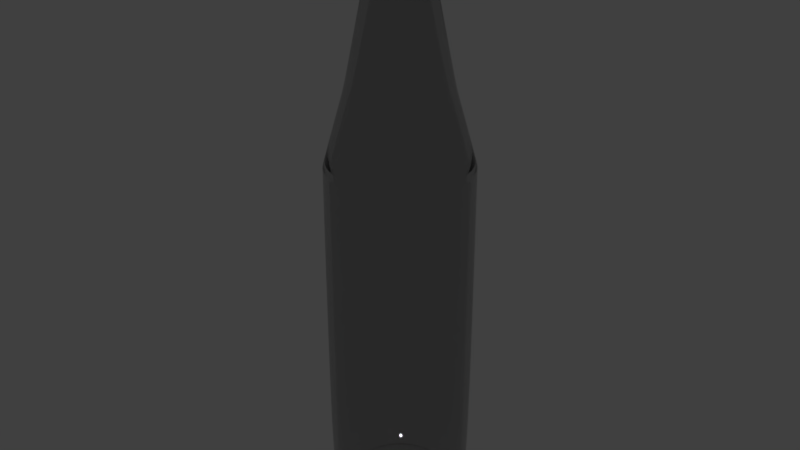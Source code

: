 # Source: Vodka_btl.blend  (saved by Blender 2.79.0; exported with 4.5.12 LTS)
import bpy
from mathutils import Matrix  # noqa: F401  (used for matrix-valued properties, if any)

bpy.ops.wm.read_factory_settings(use_empty=True)
scene = bpy.context.scene
scene.name = 'Scene'

# ---- collections
col_collection_1 = bpy.data.collections.new('Collection 1'); scene.collection.children.link(col_collection_1)

# ---- materials (node trees are filled in below, after node groups)
mat_glass___clear = bpy.data.materials.new('Glass - Clear')
mat_glass___clear.alpha_threshold = 0.0
mat_glass___clear.roughness = 0.5

# ---- material node trees
mat_glass___clear.use_nodes = True; mat_glass___clear.node_tree.nodes.clear()
_N = mat_glass___clear.node_tree.nodes; _L = mat_glass___clear.node_tree.links
n0 = _N.new('ShaderNodeOutputMaterial'); n0.name = 'Material Output'; n0.location = (300, 300)
n1 = _N.new('ShaderNodeBsdfGlass'); n1.name = 'Glass BSDF'; n1.location = (10, 300)
n1.distribution = 'BECKMANN'
n1.inputs[0].default_value = (0.8, 0.8, 0.8, 1.0)
n1.inputs[2].default_value = 1.45
_L.new(n1.outputs[0], n0.inputs[0])
n0.is_active_output = True

# ---- world
world_world = bpy.data.worlds.new('World'); scene.world = world_world
world_world.color = (0.05088, 0.05088, 0.05088)
world_world.use_sun_shadow = False
world_world.sun_shadow_jitter_overblur = 0.0
world_world.cycles.sampling_method = 'MANUAL'

# ---- meshes
me_plane = bpy.data.meshes.new('Plane')
me_plane.from_pydata([(0.0, 0.0, 0.0), (-0.03101, 0.0, 0.0), (-0.0402, -5.144e-10, 0.004065), (-0.04671, -1.337e-09, 0.01057), (-0.05054, -2.469e-09, 0.01951), (-0.05054, -2.469e-09, 0.2583), (-0.05025, -2.599e-09, 0.2594), (-0.03663, -5.947e-09, 0.3083), (-0.03596, -6.126e-09, 0.3098), (-0.02, -1.907e-08, 0.3895), (-0.01984, -1.963e-08, 0.3939), (-0.03056, -6.168e-09, 0.3101), (-0.01984, -2.026e-08, 0.3989), (-0.02061, -2.052e-08, 0.401), (-0.02279, -2.119e-08, 0.4063), (-0.02381, -2.131e-08, 0.4072), (-0.02779, -2.131e-08, 0.4072), (-0.02933, -2.152e-08, 0.4089), (-0.03035, -2.187e-08, 0.4116), (-0.03022, -2.225e-08, 0.4146), (-0.02933, -2.256e-08, 0.417), (-0.02638, -2.345e-08, 0.4241), (-0.02304, -2.399e-08, 0.4283), (-0.01971, -2.419e-08, 0.43), (-0.01445, -2.421e-08, 0.4301), (-0.01356, -2.404e-08, 0.4288), (-0.01368, -2.378e-08, 0.4267), (-0.01509, -2.352e-08, 0.4247), (-0.01779, -2.336e-08, 0.4234), (-0.02061, -2.3e-08, 0.4206), (-0.02189, -2.259e-08, 0.4173), (-0.02266, -2.206e-08, 0.4131), (-0.02074, -2.176e-08, 0.4108), (-0.01804, -2.162e-08, 0.4097), (-0.01561, -2.131e-08, 0.4072), (-0.01394, -2.085e-08, 0.4036), (-0.01343, -2.032e-08, 0.3993), (-0.01394, -1.906e-08, 0.3894), (-0.03252, -5.689e-09, 0.3063), (-0.04507, -2.926e-09, 0.2619), (-0.04623, -2.471e-09, 0.2583), (-0.04623, -2.471e-09, 0.01918), (-0.04366, -1.653e-09, 0.01271), (-0.03832, -9.495e-10, 0.007151), (-0.03041, -4.757e-10, 0.003408), (-0.002527, -4.757e-10, 0.003408), (-0.02996, 0.008027, 4.724e-08), (-0.03883, 0.0104, 0.004065), (-0.04512, 0.01209, 0.01057), (-0.04882, 0.01308, 0.01951), (-0.04882, 0.01308, 0.2583), (-0.04854, 0.01301, 0.2594), (-0.03538, 0.009481, 0.3083), (-0.03473, 0.009306, 0.3098), (-0.01932, 0.005178, 0.3895), (-0.01916, 0.005134, 0.3939), (-0.02952, 0.007909, 0.3101), (-0.01916, 0.005134, 0.3989), (-0.01991, 0.005334, 0.401), (-0.02201, 0.005898, 0.4063), (-0.023, 0.006163, 0.4072), (-0.02684, 0.007192, 0.4072), (-0.02833, 0.00759, 0.4089), (-0.02932, 0.007856, 0.4116), (-0.02919, 0.007822, 0.4146), (-0.02833, 0.00759, 0.417), (-0.02548, 0.006827, 0.4241), (-0.02226, 0.005964, 0.4283), (-0.01904, 0.005101, 0.43), (-0.01396, 0.003741, 0.4301), (-0.01309, 0.003508, 0.4288), (-0.01322, 0.003541, 0.4267), (-0.01458, 0.003907, 0.4247), (-0.01718, 0.004603, 0.4234), (-0.01991, 0.005334, 0.4206), (-0.02114, 0.005665, 0.4173), (-0.02189, 0.005865, 0.4131), (-0.02003, 0.005367, 0.4108), (-0.01743, 0.00467, 0.4097), (-0.01507, 0.004039, 0.4072), (-0.01346, 0.003608, 0.4036), (-0.01297, 0.003475, 0.3993), (-0.01346, 0.003608, 0.3894), (-0.03141, 0.008416, 0.3063), (-0.04354, 0.01167, 0.2619), (-0.04465, 0.01196, 0.2583), (-0.04465, 0.01196, 0.01918), (-0.04218, 0.0113, 0.01271), (-0.03702, 0.009918, 0.007152), (-0.02938, 0.007872, 0.003408), (-0.002441, 0.000654, 0.003408), (-0.02686, 0.01551, 9.448e-08), (-0.03482, 0.0201, 0.004065), (-0.04045, 0.02335, 0.01057), (-0.04377, 0.02527, 0.01951), (-0.04377, 0.02527, 0.2583), (-0.04352, 0.02513, 0.2594), (-0.03173, 0.01832, 0.3083), (-0.03114, 0.01798, 0.3098), (-0.01732, 0.01, 0.3895), (-0.01718, 0.009919, 0.3939), (-0.02646, 0.01528, 0.3101), (-0.01718, 0.009919, 0.3989), (-0.01785, 0.0103, 0.401), (-0.01973, 0.01139, 0.4063), (-0.02062, 0.01191, 0.4072), (-0.02406, 0.01389, 0.4072), (-0.0254, 0.01466, 0.4089), (-0.02629, 0.01518, 0.4116), (-0.02617, 0.01511, 0.4146), (-0.0254, 0.01466, 0.417), (-0.02284, 0.01319, 0.4241), (-0.01996, 0.01152, 0.4283), (-0.01707, 0.009855, 0.43), (-0.01252, 0.007226, 0.4301), (-0.01174, 0.006778, 0.4288), (-0.01185, 0.006842, 0.4267), (-0.01307, 0.007547, 0.4247), (-0.0154, 0.008893, 0.4234), (-0.01785, 0.0103, 0.4206), (-0.01896, 0.01094, 0.4173), (-0.01962, 0.01133, 0.4131), (-0.01796, 0.01037, 0.4108), (-0.01563, 0.009021, 0.4097), (-0.01352, 0.007803, 0.4072), (-0.01207, 0.00697, 0.4036), (-0.01163, 0.006713, 0.3993), (-0.01207, 0.00697, 0.3894), (-0.02816, 0.01626, 0.3063), (-0.03903, 0.02254, 0.2619), (-0.04004, 0.02311, 0.2583), (-0.04004, 0.02311, 0.01918), (-0.03781, 0.02183, 0.01271), (-0.03319, 0.01916, 0.007152), (-0.02634, 0.01521, 0.003408), (-0.002188, 0.001263, 0.003408), (-0.02193, 0.02193, 1.417e-07), (-0.02843, 0.02843, 0.004065), (-0.03303, 0.03303, 0.01057), (-0.03574, 0.03574, 0.01951), (-0.03574, 0.03574, 0.2583), (-0.03553, 0.03553, 0.2594), (-0.0259, 0.0259, 0.3083), (-0.02543, 0.02543, 0.3098), (-0.01415, 0.01415, 0.3895), (-0.01403, 0.01403, 0.3939), (-0.02161, 0.02161, 0.3101), (-0.01403, 0.01403, 0.3989), (-0.01457, 0.01457, 0.401), (-0.01611, 0.01611, 0.4063), (-0.01684, 0.01684, 0.4072), (-0.01965, 0.01965, 0.4072), (-0.02074, 0.02074, 0.4089), (-0.02146, 0.02146, 0.4116), (-0.02137, 0.02137, 0.4146), (-0.02074, 0.02074, 0.417), (-0.01865, 0.01865, 0.4241), (-0.01629, 0.01629, 0.4283), (-0.01394, 0.01394, 0.43), (-0.01022, 0.01022, 0.4301), (-0.009585, 0.009585, 0.4288), (-0.009676, 0.009676, 0.4267), (-0.01067, 0.01067, 0.4247), (-0.01258, 0.01258, 0.4234), (-0.01457, 0.01457, 0.4206), (-0.01548, 0.01548, 0.4173), (-0.01602, 0.01602, 0.4131), (-0.01466, 0.01466, 0.4108), (-0.01276, 0.01276, 0.4097), (-0.01104, 0.01104, 0.4072), (-0.009857, 0.009857, 0.4036), (-0.009494, 0.009494, 0.3993), (-0.009857, 0.009857, 0.3894), (-0.02299, 0.02299, 0.3063), (-0.03187, 0.03187, 0.2619), (-0.03269, 0.03269, 0.2583), (-0.03269, 0.03269, 0.01918), (-0.03088, 0.03088, 0.01271), (-0.0271, 0.0271, 0.007152), (-0.02151, 0.02151, 0.003408), (-0.001787, 0.001787, 0.003408), (-0.01551, 0.02686, 1.89e-07), (-0.0201, 0.03481, 0.004065), (-0.02335, 0.04045, 0.01057), (-0.02527, 0.04377, 0.01951), (-0.02527, 0.04377, 0.2583), (-0.02513, 0.04352, 0.2594), (-0.01832, 0.03173, 0.3083), (-0.01798, 0.03114, 0.3098), (-0.01, 0.01732, 0.3895), (-0.009919, 0.01718, 0.3939), (-0.01528, 0.02646, 0.3101), (-0.009919, 0.01718, 0.3989), (-0.0103, 0.01785, 0.401), (-0.01139, 0.01973, 0.4063), (-0.01191, 0.02062, 0.4072), (-0.01389, 0.02406, 0.4072), (-0.01466, 0.0254, 0.4089), (-0.01518, 0.02629, 0.4116), (-0.01511, 0.02617, 0.4146), (-0.01466, 0.0254, 0.417), (-0.01319, 0.02284, 0.4241), (-0.01152, 0.01996, 0.4283), (-0.009855, 0.01707, 0.43), (-0.007227, 0.01252, 0.4301), (-0.006778, 0.01174, 0.4288), (-0.006842, 0.01185, 0.4267), (-0.007547, 0.01307, 0.4247), (-0.008893, 0.0154, 0.4234), (-0.0103, 0.01785, 0.4206), (-0.01094, 0.01896, 0.4173), (-0.01133, 0.01962, 0.4131), (-0.01037, 0.01796, 0.4108), (-0.009022, 0.01563, 0.4097), (-0.007804, 0.01352, 0.4072), (-0.00697, 0.01207, 0.4036), (-0.006714, 0.01163, 0.3993), (-0.00697, 0.01207, 0.3894), (-0.01626, 0.02816, 0.3063), (-0.02254, 0.03903, 0.2619), (-0.02311, 0.04004, 0.2583), (-0.02311, 0.04004, 0.01918), (-0.02183, 0.03781, 0.01271), (-0.01916, 0.03319, 0.007152), (-0.01521, 0.02634, 0.003408), (-0.001264, 0.002188, 0.003408), (-0.008027, 0.02996, 2.362e-07), (-0.0104, 0.03883, 0.004065), (-0.01209, 0.04512, 0.01057), (-0.01308, 0.04882, 0.01951), (-0.01308, 0.04882, 0.2583), (-0.01301, 0.04854, 0.2594), (-0.009482, 0.03538, 0.3083), (-0.009307, 0.03473, 0.3098), (-0.005178, 0.01932, 0.3895), (-0.005135, 0.01916, 0.3939), (-0.007909, 0.02952, 0.3101), (-0.005135, 0.01916, 0.3989), (-0.005334, 0.01991, 0.401), (-0.005898, 0.02201, 0.4063), (-0.006163, 0.023, 0.4072), (-0.007192, 0.02684, 0.4072), (-0.00759, 0.02833, 0.4089), (-0.007856, 0.02932, 0.4116), (-0.007823, 0.02919, 0.4146), (-0.00759, 0.02833, 0.417), (-0.006827, 0.02548, 0.4241), (-0.005964, 0.02226, 0.4283), (-0.005101, 0.01904, 0.43), (-0.003741, 0.01396, 0.4301), (-0.003509, 0.01309, 0.4288), (-0.003542, 0.01322, 0.4267), (-0.003907, 0.01458, 0.4247), (-0.004604, 0.01718, 0.4234), (-0.005334, 0.01991, 0.4206), (-0.005666, 0.02114, 0.4173), (-0.005865, 0.02189, 0.4131), (-0.005367, 0.02003, 0.4108), (-0.00467, 0.01743, 0.4097), (-0.00404, 0.01508, 0.4072), (-0.003608, 0.01346, 0.4036), (-0.003475, 0.01297, 0.3993), (-0.003608, 0.01346, 0.3894), (-0.008416, 0.03141, 0.3063), (-0.01167, 0.04354, 0.2619), (-0.01197, 0.04465, 0.2583), (-0.01197, 0.04465, 0.01918), (-0.0113, 0.04218, 0.01271), (-0.009919, 0.03702, 0.007152), (-0.007872, 0.02938, 0.003408), (-0.0006542, 0.002441, 0.003408), (-1.905e-07, 0.03101, 2.835e-07), (-1.926e-07, 0.0402, 0.004065), (-1.891e-07, 0.04671, 0.01057), (-1.919e-07, 0.05054, 0.01951), (-1.919e-07, 0.05054, 0.2583), (-1.922e-07, 0.05025, 0.2594), (-1.973e-07, 0.03663, 0.3083), (-1.995e-07, 0.03596, 0.3098), (-2.107e-07, 0.02, 0.3895), (-2.103e-07, 0.01984, 0.3939), (-1.982e-07, 0.03056, 0.3101), (-2.11e-07, 0.01984, 0.3989), (-2.117e-07, 0.02061, 0.401), (-2.114e-07, 0.02279, 0.4063), (-2.128e-07, 0.02381, 0.4072), (-2.128e-07, 0.02779, 0.4072), (-2.141e-07, 0.02933, 0.4089), (-2.141e-07, 0.03035, 0.4116), (-2.107e-07, 0.03022, 0.4146), (-2.141e-07, 0.02933, 0.417), (-2.155e-07, 0.02638, 0.4241), (-2.138e-07, 0.02304, 0.4283), (-2.152e-07, 0.01971, 0.43), (-2.159e-07, 0.01445, 0.4301), (-2.148e-07, 0.01356, 0.4288), (-2.138e-07, 0.01368, 0.4267), (-2.152e-07, 0.01509, 0.4247), (-2.141e-07, 0.01779, 0.4234), (-2.145e-07, 0.02061, 0.4206), (-2.128e-07, 0.02189, 0.4173), (-2.145e-07, 0.02266, 0.4131), (-2.124e-07, 0.02074, 0.4108), (-2.124e-07, 0.01804, 0.4097), (-2.131e-07, 0.01561, 0.4072), (-2.117e-07, 0.01394, 0.4036), (-2.11e-07, 0.01343, 0.3993), (-2.103e-07, 0.01394, 0.3894), (-1.982e-07, 0.03252, 0.3063), (-1.933e-07, 0.04507, 0.2619), (-1.94e-07, 0.04623, 0.2583), (-1.94e-07, 0.04623, 0.01918), (-1.919e-07, 0.04366, 0.01271), (-1.891e-07, 0.03832, 0.007152), (-1.898e-07, 0.03041, 0.003408), (-1.917e-07, 0.002527, 0.003408), (0.008026, 0.02996, 3.307e-07), (0.0104, 0.03883, 0.004065), (0.01209, 0.04512, 0.01057), (0.01308, 0.04882, 0.01951), (0.01308, 0.04882, 0.2583), (0.01301, 0.04854, 0.2594), (0.009481, 0.03538, 0.3083), (0.009306, 0.03473, 0.3098), (0.005177, 0.01932, 0.3895), (0.005134, 0.01916, 0.3939), (0.007909, 0.02952, 0.3101), (0.005134, 0.01916, 0.3989), (0.005333, 0.01991, 0.401), (0.005898, 0.02201, 0.4063), (0.006163, 0.023, 0.4072), (0.007192, 0.02684, 0.4072), (0.00759, 0.02833, 0.4089), (0.007855, 0.02932, 0.4116), (0.007822, 0.02919, 0.4146), (0.00759, 0.02833, 0.417), (0.006827, 0.02548, 0.4241), (0.005964, 0.02226, 0.4283), (0.005101, 0.01904, 0.43), (0.00374, 0.01396, 0.4301), (0.003508, 0.01309, 0.4288), (0.003541, 0.01322, 0.4267), (0.003906, 0.01458, 0.4247), (0.004603, 0.01718, 0.4234), (0.005333, 0.01991, 0.4206), (0.005665, 0.02114, 0.4173), (0.005864, 0.02189, 0.4131), (0.005367, 0.02003, 0.4108), (0.00467, 0.01743, 0.4097), (0.004039, 0.01508, 0.4072), (0.003608, 0.01347, 0.4036), (0.003475, 0.01297, 0.3993), (0.003608, 0.01347, 0.3894), (0.008416, 0.03141, 0.3063), (0.01167, 0.04354, 0.2619), (0.01196, 0.04465, 0.2583), (0.01196, 0.04465, 0.01918), (0.0113, 0.04218, 0.01271), (0.009918, 0.03702, 0.007152), (0.007872, 0.02938, 0.003408), (0.0006538, 0.002441, 0.003408), (0.01551, 0.02686, 3.779e-07), (0.0201, 0.03482, 0.004065), (0.02335, 0.04045, 0.01057), (0.02527, 0.04377, 0.01951), (0.02527, 0.04377, 0.2583), (0.02512, 0.04352, 0.2594), (0.01832, 0.03173, 0.3083), (0.01798, 0.03114, 0.3098), (0.01, 0.01732, 0.3895), (0.009919, 0.01718, 0.3939), (0.01528, 0.02646, 0.3101), (0.009919, 0.01718, 0.3989), (0.0103, 0.01785, 0.401), (0.01139, 0.01973, 0.4063), (0.01191, 0.02062, 0.4072), (0.01389, 0.02407, 0.4072), (0.01466, 0.0254, 0.4089), (0.01518, 0.02629, 0.4116), (0.01511, 0.02617, 0.4146), (0.01466, 0.0254, 0.417), (0.01319, 0.02284, 0.4241), (0.01152, 0.01996, 0.4283), (0.009855, 0.01707, 0.43), (0.007226, 0.01252, 0.4301), (0.006777, 0.01174, 0.4288), (0.006841, 0.01185, 0.4267), (0.007547, 0.01307, 0.4247), (0.008893, 0.0154, 0.4234), (0.0103, 0.01785, 0.4206), (0.01094, 0.01896, 0.4173), (0.01133, 0.01962, 0.4131), (0.01037, 0.01796, 0.4108), (0.009021, 0.01563, 0.4097), (0.007803, 0.01352, 0.4072), (0.00697, 0.01207, 0.4036), (0.006713, 0.01163, 0.3993), (0.00697, 0.01207, 0.3894), (0.01626, 0.02816, 0.3063), (0.02254, 0.03903, 0.2619), (0.02311, 0.04004, 0.2583), (0.02311, 0.04004, 0.01918), (0.02183, 0.03781, 0.01271), (0.01916, 0.03319, 0.007152), (0.01521, 0.02634, 0.003408), (0.001263, 0.002188, 0.003408), (0.02193, 0.02193, 4.252e-07), (0.02843, 0.02843, 0.004065), (0.03303, 0.03303, 0.01057), (0.03574, 0.03574, 0.01951), (0.03574, 0.03574, 0.2583), (0.03553, 0.03553, 0.2594), (0.0259, 0.0259, 0.3083), (0.02543, 0.02543, 0.3098), (0.01415, 0.01415, 0.3895), (0.01403, 0.01403, 0.3939), (0.02161, 0.02161, 0.3101), (0.01403, 0.01403, 0.3989), (0.01457, 0.01457, 0.401), (0.01611, 0.01611, 0.4063), (0.01684, 0.01684, 0.4072), (0.01965, 0.01965, 0.4072), (0.02074, 0.02074, 0.4089), (0.02146, 0.02146, 0.4116), (0.02137, 0.02137, 0.4146), (0.02074, 0.02074, 0.417), (0.01865, 0.01865, 0.4241), (0.01629, 0.01629, 0.4283), (0.01394, 0.01394, 0.43), (0.01022, 0.01022, 0.4301), (0.009585, 0.009585, 0.4288), (0.009675, 0.009676, 0.4267), (0.01067, 0.01067, 0.4247), (0.01258, 0.01258, 0.4234), (0.01457, 0.01457, 0.4206), (0.01548, 0.01548, 0.4173), (0.01602, 0.01602, 0.4131), (0.01466, 0.01466, 0.4108), (0.01276, 0.01276, 0.4097), (0.01104, 0.01104, 0.4072), (0.009857, 0.009857, 0.4036), (0.009494, 0.009495, 0.3993), (0.009857, 0.009857, 0.3894), (0.02299, 0.02299, 0.3063), (0.03187, 0.03187, 0.2619), (0.03269, 0.03269, 0.2583), (0.03269, 0.03269, 0.01918), (0.03088, 0.03088, 0.01271), (0.0271, 0.0271, 0.007152), (0.02151, 0.02151, 0.003408), (0.001787, 0.001787, 0.003408), (0.02686, 0.01551, 4.724e-07), (0.03481, 0.0201, 0.004065), (0.04045, 0.02336, 0.01057), (0.04377, 0.02527, 0.01951), (0.04377, 0.02527, 0.2583), (0.04352, 0.02513, 0.2594), (0.03173, 0.01832, 0.3083), (0.03114, 0.01798, 0.3098), (0.01732, 0.01, 0.3895), (0.01718, 0.009919, 0.3939), (0.02646, 0.01528, 0.3101), (0.01718, 0.009919, 0.3989), (0.01785, 0.0103, 0.401), (0.01973, 0.01139, 0.4063), (0.02062, 0.01191, 0.4072), (0.02406, 0.01389, 0.4072), (0.0254, 0.01466, 0.4089), (0.02629, 0.01518, 0.4116), (0.02617, 0.01511, 0.4146), (0.0254, 0.01466, 0.417), (0.02284, 0.01319, 0.4241), (0.01996, 0.01152, 0.4283), (0.01707, 0.009855, 0.43), (0.01252, 0.007227, 0.4301), (0.01174, 0.006778, 0.4288), (0.01185, 0.006842, 0.4267), (0.01307, 0.007547, 0.4247), (0.0154, 0.008894, 0.4234), (0.01785, 0.0103, 0.4206), (0.01896, 0.01095, 0.4173), (0.01962, 0.01133, 0.4131), (0.01796, 0.01037, 0.4108), (0.01563, 0.009022, 0.4097), (0.01352, 0.007804, 0.4072), (0.01207, 0.00697, 0.4036), (0.01163, 0.006714, 0.3993), (0.01207, 0.00697, 0.3894), (0.02816, 0.01626, 0.3063), (0.03903, 0.02254, 0.2619), (0.04004, 0.02311, 0.2583), (0.04004, 0.02311, 0.01918), (0.03781, 0.02183, 0.01271), (0.03319, 0.01916, 0.007152), (0.02634, 0.01521, 0.003408), (0.002188, 0.001264, 0.003408), (0.02996, 0.008027, 5.197e-07), (0.03883, 0.01041, 0.004065), (0.04512, 0.01209, 0.01057), (0.04882, 0.01308, 0.01951), (0.04882, 0.01308, 0.2583), (0.04854, 0.01301, 0.2594), (0.03538, 0.009482, 0.3083), (0.03473, 0.009307, 0.3098), (0.01932, 0.005178, 0.3895), (0.01916, 0.005135, 0.3939), (0.02952, 0.007909, 0.3101), (0.01916, 0.005135, 0.3989), (0.01991, 0.005334, 0.401), (0.02201, 0.005898, 0.4063), (0.023, 0.006164, 0.4072), (0.02684, 0.007192, 0.4072), (0.02833, 0.007591, 0.4089), (0.02932, 0.007856, 0.4116), (0.02919, 0.007823, 0.4146), (0.02833, 0.007591, 0.417), (0.02548, 0.006827, 0.4241), (0.02226, 0.005964, 0.4283), (0.01904, 0.005102, 0.43), (0.01396, 0.003741, 0.4301), (0.01309, 0.003509, 0.4288), (0.01322, 0.003542, 0.4267), (0.01458, 0.003907, 0.4247), (0.01718, 0.004604, 0.4234), (0.01991, 0.005334, 0.4206), (0.02114, 0.005666, 0.4173), (0.02189, 0.005865, 0.4131), (0.02003, 0.005367, 0.4108), (0.01743, 0.00467, 0.4097), (0.01507, 0.00404, 0.4072), (0.01346, 0.003608, 0.4036), (0.01297, 0.003475, 0.3993), (0.01346, 0.003608, 0.3894), (0.03141, 0.008416, 0.3063), (0.04354, 0.01167, 0.2619), (0.04465, 0.01197, 0.2583), (0.04465, 0.01197, 0.01918), (0.04218, 0.0113, 0.01271), (0.03702, 0.009919, 0.007152), (0.02938, 0.007872, 0.003408), (0.002441, 0.0006543, 0.003408), (0.03101, 3.351e-07, 5.669e-07), (0.0402, 3.407e-07, 0.004065), (0.04671, 3.337e-07, 0.01057), (0.05054, 3.393e-07, 0.01951), (0.05054, 3.393e-07, 0.2583), (0.05025, 3.39e-07, 0.2594), (0.03663, 3.417e-07, 0.3083), (0.03596, 3.428e-07, 0.3098), (0.02, 3.567e-07, 0.3895), (0.01984, 3.563e-07, 0.3939), (0.03056, 3.421e-07, 0.3101), (0.01984, 3.563e-07, 0.3989), (0.02061, 3.584e-07, 0.401), (0.02279, 3.588e-07, 0.4063), (0.02381, 3.574e-07, 0.4072), (0.02779, 3.595e-07, 0.4072), (0.02933, 3.615e-07, 0.4089), (0.03035, 3.602e-07, 0.4116), (0.03022, 3.581e-07, 0.4146), (0.02933, 3.608e-07, 0.417), (0.02638, 3.622e-07, 0.4241), (0.02304, 3.622e-07, 0.4283), (0.01971, 3.619e-07, 0.43), (0.01445, 3.629e-07, 0.4301), (0.01356, 3.605e-07, 0.4288), (0.01368, 3.605e-07, 0.4267), (0.01509, 3.612e-07, 0.4247), (0.01779, 3.598e-07, 0.4234), (0.02061, 3.605e-07, 0.4206), (0.02189, 3.584e-07, 0.4173), (0.02266, 3.595e-07, 0.4131), (0.02074, 3.591e-07, 0.4108), (0.01804, 3.581e-07, 0.4097), (0.01561, 3.595e-07, 0.4072), (0.01394, 3.577e-07, 0.4036), (0.01343, 3.577e-07, 0.3993), (0.01394, 3.57e-07, 0.3894), (0.03252, 3.449e-07, 0.3063), (0.04507, 3.414e-07, 0.2619), (0.04623, 3.386e-07, 0.2583), (0.04623, 3.386e-07, 0.01918), (0.04366, 3.379e-07, 0.01271), (0.03832, 3.365e-07, 0.007152), (0.03041, 3.379e-07, 0.003408), (0.002527, 3.384e-07, 0.003408), (0.02996, -0.008026, 6.141e-07), (0.03883, -0.0104, 0.004065), (0.04512, -0.01209, 0.01057), (0.04882, -0.01308, 0.01951), (0.04882, -0.01308, 0.2583), (0.04854, -0.01301, 0.2594), (0.03538, -0.009481, 0.3083), (0.03473, -0.009306, 0.3098), (0.01932, -0.005177, 0.3895), (0.01916, -0.005134, 0.3939), (0.02952, -0.007908, 0.3101), (0.01916, -0.005134, 0.3989), (0.01991, -0.005333, 0.401), (0.02201, -0.005897, 0.4063), (0.023, -0.006163, 0.4072), (0.02684, -0.007192, 0.4072), (0.02833, -0.00759, 0.4089), (0.02932, -0.007855, 0.4116), (0.02919, -0.007822, 0.4146), (0.02833, -0.00759, 0.417), (0.02548, -0.006827, 0.4241), (0.02226, -0.005964, 0.4283), (0.01904, -0.005101, 0.43), (0.01396, -0.00374, 0.4301), (0.01309, -0.003508, 0.4288), (0.01322, -0.003541, 0.4267), (0.01458, -0.003906, 0.4247), (0.01718, -0.004603, 0.4234), (0.01991, -0.005333, 0.4206), (0.02114, -0.005665, 0.4173), (0.02189, -0.005864, 0.4131), (0.02003, -0.005366, 0.4108), (0.01743, -0.004669, 0.4097), (0.01507, -0.004039, 0.4072), (0.01346, -0.003608, 0.4036), (0.01297, -0.003475, 0.3993), (0.01346, -0.003608, 0.3894), (0.03141, -0.008415, 0.3063), (0.04354, -0.01166, 0.2619), (0.04465, -0.01196, 0.2583), (0.04465, -0.01196, 0.01918), (0.04218, -0.0113, 0.01271), (0.03702, -0.009918, 0.007152), (0.02938, -0.007872, 0.003409), (0.002441, -0.0006536, 0.003409), (0.02686, -0.01551, 6.614e-07), (0.03481, -0.0201, 0.004065), (0.04045, -0.02335, 0.01057), (0.04377, -0.02527, 0.01951), (0.04377, -0.02527, 0.2583), (0.04352, -0.02512, 0.2594), (0.03173, -0.01832, 0.3083), (0.03114, -0.01798, 0.3098), (0.01732, -0.01, 0.3895), (0.01718, -0.009919, 0.3939), (0.02646, -0.01528, 0.3101), (0.01718, -0.009919, 0.3989), (0.01785, -0.0103, 0.401), (0.01973, -0.01139, 0.4063), (0.02062, -0.01191, 0.4072), (0.02406, -0.01389, 0.4072), (0.0254, -0.01466, 0.4089), (0.02629, -0.01518, 0.4116), (0.02617, -0.01511, 0.4146), (0.0254, -0.01466, 0.417), (0.02284, -0.01319, 0.4241), (0.01996, -0.01152, 0.4283), (0.01707, -0.009855, 0.43), (0.01252, -0.007226, 0.4301), (0.01174, -0.006777, 0.4288), (0.01185, -0.006841, 0.4267), (0.01307, -0.007547, 0.4247), (0.0154, -0.008893, 0.4234), (0.01785, -0.0103, 0.4206), (0.01896, -0.01094, 0.4173), (0.01962, -0.01133, 0.4131), (0.01796, -0.01037, 0.4108), (0.01563, -0.009021, 0.4097), (0.01352, -0.007803, 0.4072), (0.01207, -0.00697, 0.4036), (0.01163, -0.006713, 0.3993), (0.01207, -0.00697, 0.3894), (0.02816, -0.01626, 0.3063), (0.03903, -0.02254, 0.2619), (0.04004, -0.02311, 0.2583), (0.04004, -0.02311, 0.01918), (0.03781, -0.02183, 0.01271), (0.03319, -0.01916, 0.007152), (0.02634, -0.01521, 0.003409), (0.002188, -0.001263, 0.003409), (0.02193, -0.02193, 7.086e-07), (0.02843, -0.02843, 0.004066), (0.03303, -0.03303, 0.01057), (0.03574, -0.03574, 0.01951), (0.03574, -0.03574, 0.2583), (0.03553, -0.03553, 0.2594), (0.0259, -0.0259, 0.3083), (0.02543, -0.02543, 0.3098), (0.01415, -0.01415, 0.3895), (0.01403, -0.01403, 0.3939), (0.02161, -0.02161, 0.3101), (0.01403, -0.01403, 0.3989), (0.01457, -0.01457, 0.401), (0.01611, -0.01611, 0.4063), (0.01684, -0.01684, 0.4072), (0.01965, -0.01965, 0.4072), (0.02074, -0.02074, 0.4089), (0.02146, -0.02146, 0.4116), (0.02137, -0.02137, 0.4146), (0.02074, -0.02074, 0.417), (0.01865, -0.01865, 0.4241), (0.01629, -0.01629, 0.4283), (0.01394, -0.01394, 0.43), (0.01022, -0.01022, 0.4301), (0.009585, -0.009585, 0.4288), (0.009676, -0.009675, 0.4267), (0.01067, -0.01067, 0.4247), (0.01258, -0.01258, 0.4234), (0.01457, -0.01457, 0.4206), (0.01548, -0.01548, 0.4173), (0.01602, -0.01602, 0.4131), (0.01466, -0.01466, 0.4108), (0.01276, -0.01276, 0.4097), (0.01104, -0.01104, 0.4072), (0.009857, -0.009857, 0.4036), (0.009494, -0.009494, 0.3993), (0.009857, -0.009857, 0.3894), (0.02299, -0.02299, 0.3063), (0.03187, -0.03187, 0.2619), (0.03269, -0.03269, 0.2583), (0.03269, -0.03269, 0.01918), (0.03088, -0.03087, 0.01271), (0.0271, -0.0271, 0.007152), (0.02151, -0.02151, 0.003409), (0.001787, -0.001786, 0.003409), (0.01551, -0.02686, 7.559e-07), (0.0201, -0.03481, 0.004066), (0.02335, -0.04045, 0.01057), (0.02527, -0.04377, 0.01951), (0.02527, -0.04377, 0.2583), (0.02513, -0.04352, 0.2594), (0.01832, -0.03172, 0.3083), (0.01798, -0.03114, 0.3098), (0.01, -0.01732, 0.3895), (0.009919, -0.01718, 0.3939), (0.01528, -0.02646, 0.3101), (0.009919, -0.01718, 0.3989), (0.0103, -0.01785, 0.401), (0.01139, -0.01973, 0.4063), (0.01191, -0.02062, 0.4072), (0.01389, -0.02406, 0.4072), (0.01466, -0.0254, 0.4089), (0.01518, -0.02629, 0.4116), (0.01511, -0.02617, 0.4146), (0.01466, -0.0254, 0.417), (0.01319, -0.02284, 0.4241), (0.01152, -0.01996, 0.4283), (0.009855, -0.01707, 0.43), (0.007226, -0.01252, 0.4301), (0.006778, -0.01174, 0.4288), (0.006842, -0.01185, 0.4267), (0.007547, -0.01307, 0.4247), (0.008893, -0.0154, 0.4234), (0.0103, -0.01785, 0.4206), (0.01094, -0.01896, 0.4173), (0.01133, -0.01962, 0.4131), (0.01037, -0.01796, 0.4108), (0.009022, -0.01563, 0.4097), (0.007803, -0.01352, 0.4072), (0.00697, -0.01207, 0.4036), (0.006714, -0.01163, 0.3993), (0.00697, -0.01207, 0.3894), (0.01626, -0.02816, 0.3063), (0.02254, -0.03903, 0.2619), (0.02311, -0.04003, 0.2583), (0.02311, -0.04003, 0.01918), (0.02183, -0.03781, 0.01271), (0.01916, -0.03319, 0.007152), (0.01521, -0.02634, 0.003409), (0.001263, -0.002188, 0.003409), (0.008027, -0.02996, 8.031e-07), (0.0104, -0.03883, 0.004066), (0.01209, -0.04512, 0.01057), (0.01308, -0.04882, 0.01951), (0.01308, -0.04882, 0.2583), (0.01301, -0.04854, 0.2594), (0.009481, -0.03538, 0.3083), (0.009307, -0.03473, 0.3098), (0.005178, -0.01932, 0.3895), (0.005135, -0.01916, 0.3939), (0.007909, -0.02952, 0.3101), (0.005135, -0.01916, 0.3989), (0.005334, -0.0199, 0.401), (0.005898, -0.02201, 0.4063), (0.006163, -0.023, 0.4072), (0.007192, -0.02684, 0.4072), (0.00759, -0.02833, 0.4089), (0.007856, -0.02932, 0.4116), (0.007823, -0.02919, 0.4146), (0.00759, -0.02833, 0.417), (0.006827, -0.02548, 0.4241), (0.005964, -0.02226, 0.4283), (0.005101, -0.01904, 0.43), (0.003741, -0.01396, 0.4301), (0.003508, -0.01309, 0.4288), (0.003542, -0.01322, 0.4267), (0.003907, -0.01458, 0.4247), (0.004604, -0.01718, 0.4234), (0.005334, -0.0199, 0.4206), (0.005666, -0.02114, 0.4173), (0.005865, -0.02189, 0.4131), (0.005367, -0.02003, 0.4108), (0.00467, -0.01743, 0.4097), (0.004039, -0.01507, 0.4072), (0.003608, -0.01346, 0.4036), (0.003475, -0.01297, 0.3993), (0.003608, -0.01346, 0.3894), (0.008416, -0.03141, 0.3063), (0.01167, -0.04354, 0.2619), (0.01196, -0.04465, 0.2583), (0.01196, -0.04465, 0.01918), (0.0113, -0.04218, 0.01271), (0.009919, -0.03702, 0.007152), (0.007872, -0.02938, 0.003409), (0.0006541, -0.00244, 0.003409), (1.432e-07, -0.03101, 8.504e-07), (1.488e-07, -0.0402, 0.004066), (1.432e-07, -0.04671, 0.01057), (1.516e-07, -0.05054, 0.01951), (1.516e-07, -0.05054, 0.2583), (1.509e-07, -0.05025, 0.2594), (1.501e-07, -0.03663, 0.3083), (1.523e-07, -0.03596, 0.3098), (1.644e-07, -0.02, 0.3895), (1.644e-07, -0.01984, 0.3939), (1.53e-07, -0.03056, 0.3101), (1.658e-07, -0.01984, 0.3989), (1.679e-07, -0.02061, 0.401), (1.683e-07, -0.02279, 0.4063), (1.655e-07, -0.02381, 0.4072), (1.676e-07, -0.02779, 0.4072), (1.703e-07, -0.02933, 0.4089), (1.676e-07, -0.03035, 0.4116), (1.669e-07, -0.03022, 0.4146), (1.717e-07, -0.02933, 0.417), (1.703e-07, -0.02638, 0.4241), (1.728e-07, -0.02304, 0.4283), (1.71e-07, -0.01971, 0.43), (1.7e-07, -0.01445, 0.4301), (1.696e-07, -0.01355, 0.4288), (1.703e-07, -0.01368, 0.4267), (1.693e-07, -0.01509, 0.4247), (1.7e-07, -0.01779, 0.4234), (1.693e-07, -0.02061, 0.4206), (1.655e-07, -0.02189, 0.4173), (1.665e-07, -0.02266, 0.4131), (1.696e-07, -0.02074, 0.4108), (1.669e-07, -0.01804, 0.4097), (1.693e-07, -0.01561, 0.4072), (1.679e-07, -0.01394, 0.4036), (1.655e-07, -0.01343, 0.3993), (1.662e-07, -0.01394, 0.3894), (1.516e-07, -0.03252, 0.3063), (1.481e-07, -0.04507, 0.2619), (1.481e-07, -0.04623, 0.2583), (1.481e-07, -0.04623, 0.01918), (1.425e-07, -0.04366, 0.01271), (1.446e-07, -0.03832, 0.007152), (1.446e-07, -0.03041, 0.003409), (1.471e-07, -0.002527, 0.003409), (-0.008026, -0.02996, 8.976e-07), (-0.0104, -0.03883, 0.004066), (-0.01209, -0.04512, 0.01057), (-0.01308, -0.04882, 0.01951), (-0.01308, -0.04882, 0.2583), (-0.01301, -0.04854, 0.2594), (-0.009481, -0.03538, 0.3083), (-0.009306, -0.03473, 0.3098), (-0.005177, -0.01932, 0.3895), (-0.005134, -0.01916, 0.3939), (-0.007909, -0.02952, 0.3101), (-0.005134, -0.01916, 0.3989), (-0.005333, -0.01991, 0.401), (-0.005898, -0.02201, 0.4063), (-0.006163, -0.023, 0.4072), (-0.007192, -0.02684, 0.4072), (-0.00759, -0.02833, 0.4089), (-0.007856, -0.02932, 0.4116), (-0.007822, -0.02919, 0.4146), (-0.00759, -0.02833, 0.417), (-0.006827, -0.02548, 0.4241), (-0.005964, -0.02226, 0.4283), (-0.005101, -0.01904, 0.43), (-0.00374, -0.01396, 0.4301), (-0.003508, -0.01309, 0.4288), (-0.003541, -0.01322, 0.4267), (-0.003906, -0.01458, 0.4247), (-0.004603, -0.01718, 0.4234), (-0.005333, -0.0199, 0.4206), (-0.005665, -0.02114, 0.4173), (-0.005864, -0.02189, 0.4131), (-0.005367, -0.02003, 0.4108), (-0.00467, -0.01743, 0.4097), (-0.004039, -0.01507, 0.4072), (-0.003608, -0.01346, 0.4036), (-0.003475, -0.01297, 0.3993), (-0.003608, -0.01346, 0.3894), (-0.008416, -0.03141, 0.3063), (-0.01167, -0.04354, 0.2619), (-0.01196, -0.04465, 0.2583), (-0.01196, -0.04465, 0.01918), (-0.0113, -0.04218, 0.01271), (-0.009918, -0.03702, 0.007152), (-0.007872, -0.02938, 0.003409), (-0.0006538, -0.002441, 0.003409), (-0.01551, -0.02686, 9.448e-07), (-0.0201, -0.03481, 0.004066), (-0.02335, -0.04045, 0.01057), (-0.02527, -0.04377, 0.01951), (-0.02527, -0.04377, 0.2583), (-0.02512, -0.04352, 0.2594), (-0.01832, -0.03173, 0.3083), (-0.01798, -0.03114, 0.3098), (-0.01, -0.01732, 0.3895), (-0.009919, -0.01718, 0.3939), (-0.01528, -0.02646, 0.3101), (-0.009919, -0.01718, 0.3989), (-0.0103, -0.01785, 0.401), (-0.01139, -0.01973, 0.4063), (-0.01191, -0.02062, 0.4072), (-0.01389, -0.02406, 0.4072), (-0.01466, -0.0254, 0.4089), (-0.01518, -0.02629, 0.4116), (-0.01511, -0.02617, 0.4146), (-0.01466, -0.0254, 0.417), (-0.01319, -0.02284, 0.4241), (-0.01152, -0.01996, 0.4283), (-0.009855, -0.01707, 0.43), (-0.007226, -0.01252, 0.4301), (-0.006777, -0.01174, 0.4288), (-0.006842, -0.01185, 0.4267), (-0.007547, -0.01307, 0.4247), (-0.008893, -0.0154, 0.4234), (-0.0103, -0.01785, 0.4206), (-0.01094, -0.01896, 0.4173), (-0.01133, -0.01962, 0.4131), (-0.01037, -0.01796, 0.4108), (-0.009021, -0.01563, 0.4097), (-0.007803, -0.01352, 0.4072), (-0.00697, -0.01207, 0.4036), (-0.006713, -0.01163, 0.3993), (-0.00697, -0.01207, 0.3894), (-0.01626, -0.02816, 0.3063), (-0.02254, -0.03903, 0.2619), (-0.02311, -0.04004, 0.2583), (-0.02311, -0.04004, 0.01918), (-0.02183, -0.03781, 0.01271), (-0.01916, -0.03319, 0.007152), (-0.01521, -0.02634, 0.003409), (-0.001263, -0.002188, 0.003409), (-0.02193, -0.02193, 9.921e-07), (-0.02843, -0.02843, 0.004066), (-0.03303, -0.03303, 0.01057), (-0.03574, -0.03574, 0.01951), (-0.03574, -0.03574, 0.2583), (-0.03553, -0.03553, 0.2594), (-0.0259, -0.0259, 0.3083), (-0.02543, -0.02543, 0.3098), (-0.01415, -0.01415, 0.3895), (-0.01403, -0.01403, 0.3939), (-0.02161, -0.02161, 0.3101), (-0.01403, -0.01403, 0.3989), (-0.01457, -0.01457, 0.401), (-0.01611, -0.01611, 0.4063), (-0.01684, -0.01684, 0.4072), (-0.01965, -0.01965, 0.4072), (-0.02074, -0.02074, 0.4089), (-0.02146, -0.02146, 0.4116), (-0.02137, -0.02137, 0.4146), (-0.02074, -0.02074, 0.417), (-0.01865, -0.01865, 0.4241), (-0.01629, -0.01629, 0.4283), (-0.01394, -0.01394, 0.43), (-0.01022, -0.01022, 0.4301), (-0.009585, -0.009585, 0.4288), (-0.009675, -0.009676, 0.4267), (-0.01067, -0.01067, 0.4247), (-0.01258, -0.01258, 0.4234), (-0.01457, -0.01457, 0.4206), (-0.01548, -0.01548, 0.4173), (-0.01602, -0.01602, 0.4131), (-0.01466, -0.01466, 0.4108), (-0.01276, -0.01276, 0.4097), (-0.01104, -0.01104, 0.4072), (-0.009857, -0.009857, 0.4036), (-0.009494, -0.009494, 0.3993), (-0.009857, -0.009857, 0.3894), (-0.02299, -0.02299, 0.3063), (-0.03187, -0.03187, 0.2619), (-0.03269, -0.03269, 0.2583), (-0.03269, -0.03269, 0.01918), (-0.03088, -0.03088, 0.01271), (-0.0271, -0.0271, 0.007152), (-0.02151, -0.02151, 0.003409), (-0.001787, -0.001787, 0.003409), (-0.02686, -0.01551, 1.039e-06), (-0.03481, -0.0201, 0.004066), (-0.04045, -0.02335, 0.01057), (-0.04377, -0.02527, 0.01951), (-0.04377, -0.02527, 0.2583), (-0.04352, -0.02513, 0.2594), (-0.03173, -0.01832, 0.3083), (-0.03114, -0.01798, 0.3098), (-0.01732, -0.01, 0.3895), (-0.01718, -0.009919, 0.3939), (-0.02646, -0.01528, 0.3101), (-0.01718, -0.009919, 0.3989), (-0.01785, -0.0103, 0.401), (-0.01973, -0.01139, 0.4063), (-0.02062, -0.01191, 0.4072), (-0.02406, -0.01389, 0.4072), (-0.0254, -0.01466, 0.4089), (-0.02629, -0.01518, 0.4116), (-0.02617, -0.01511, 0.4146), (-0.0254, -0.01466, 0.417), (-0.02284, -0.01319, 0.4241), (-0.01996, -0.01152, 0.4283), (-0.01707, -0.009855, 0.43), (-0.01252, -0.007226, 0.4301), (-0.01174, -0.006778, 0.4288), (-0.01185, -0.006842, 0.4267), (-0.01307, -0.007547, 0.4247), (-0.0154, -0.008893, 0.4234), (-0.01785, -0.0103, 0.4206), (-0.01896, -0.01094, 0.4173), (-0.01962, -0.01133, 0.4131), (-0.01796, -0.01037, 0.4108), (-0.01563, -0.009021, 0.4097), (-0.01352, -0.007803, 0.4072), (-0.01207, -0.00697, 0.4036), (-0.01163, -0.006713, 0.3993), (-0.01207, -0.00697, 0.3894), (-0.02816, -0.01626, 0.3063), (-0.03903, -0.02254, 0.2619), (-0.04004, -0.02311, 0.2583), (-0.04004, -0.02311, 0.01918), (-0.03781, -0.02183, 0.01271), (-0.03319, -0.01916, 0.007153), (-0.02634, -0.01521, 0.003409), (-0.002188, -0.001263, 0.003409), (-0.02996, -0.008026, 1.087e-06), (-0.03883, -0.0104, 0.004066), (-0.04512, -0.01209, 0.01057), (-0.04882, -0.01308, 0.01951), (-0.04882, -0.01308, 0.2583), (-0.04854, -0.01301, 0.2594), (-0.03538, -0.009481, 0.3083), (-0.03473, -0.009306, 0.3098), (-0.01932, -0.005178, 0.3895), (-0.01916, -0.005134, 0.3939), (-0.02952, -0.007909, 0.3101), (-0.01916, -0.005134, 0.3989), (-0.01991, -0.005334, 0.401), (-0.02201, -0.005898, 0.4063), (-0.023, -0.006163, 0.4072), (-0.02684, -0.007192, 0.4072), (-0.02833, -0.00759, 0.4089), (-0.02932, -0.007856, 0.4116), (-0.02919, -0.007823, 0.4146), (-0.02833, -0.00759, 0.417), (-0.02548, -0.006827, 0.4241), (-0.02226, -0.005964, 0.4283), (-0.01904, -0.005101, 0.43), (-0.01396, -0.003741, 0.4301), (-0.01309, -0.003508, 0.4288), (-0.01322, -0.003542, 0.4267), (-0.01458, -0.003907, 0.4247), (-0.01718, -0.004603, 0.4234), (-0.01991, -0.005334, 0.4206), (-0.02114, -0.005665, 0.4173), (-0.02189, -0.005865, 0.4131), (-0.02003, -0.005367, 0.4108), (-0.01743, -0.00467, 0.4097), (-0.01507, -0.004039, 0.4072), (-0.01346, -0.003608, 0.4036), (-0.01297, -0.003475, 0.3993), (-0.01346, -0.003608, 0.3894), (-0.03141, -0.008416, 0.3063), (-0.04354, -0.01167, 0.2619), (-0.04465, -0.01196, 0.2583), (-0.04465, -0.01196, 0.01918), (-0.04218, -0.0113, 0.01271), (-0.03702, -0.009918, 0.007153), (-0.02938, -0.007872, 0.003409), (-0.002441, -0.000654, 0.003409), (-0.05054, -2.469e-09, 0.2567), (-0.04882, 0.01308, 0.2567), (-0.04377, 0.02527, 0.2567), (-0.03574, 0.03574, 0.2567), (-0.02527, 0.04377, 0.2567), (-0.01308, 0.04882, 0.2567), (-1.919e-07, 0.05054, 0.2567), (0.01308, 0.04882, 0.2567), (0.02527, 0.04377, 0.2567), (0.03574, 0.03574, 0.2567), (0.04377, 0.02527, 0.2567), (0.04882, 0.01308, 0.2567), (0.05054, 3.393e-07, 0.2567), (0.04882, -0.01308, 0.2567), (0.04377, -0.02527, 0.2567), (0.03574, -0.03574, 0.2567), (0.02527, -0.04377, 0.2567), (0.01308, -0.04882, 0.2567), (1.516e-07, -0.05054, 0.2567), (-0.01308, -0.04882, 0.2567), (-0.02527, -0.04377, 0.2567), (-0.03574, -0.03574, 0.2567), (-0.04377, -0.02527, 0.2567), (-0.04882, -0.01308, 0.2567), (-0.0233, -2.125e-08, 0.4068), (-0.02251, 0.00603, 0.4068), (-0.02018, 0.01165, 0.4068), (-0.01648, 0.01648, 0.4068), (-0.01165, 0.02018, 0.4068), (-0.006031, 0.02251, 0.4068), (-2.121e-07, 0.0233, 0.4068), (0.00603, 0.02251, 0.4068), (0.01165, 0.02018, 0.4068), (0.01648, 0.01648, 0.4068), (0.02018, 0.01165, 0.4068), (0.02251, 0.006031, 0.4068), (0.0233, 3.581e-07, 0.4068), (0.02251, -0.00603, 0.4068), (0.02018, -0.01165, 0.4068), (0.01648, -0.01648, 0.4068), (0.01165, -0.02018, 0.4068), (0.006031, -0.02251, 0.4068), (1.669e-07, -0.0233, 0.4068), (-0.00603, -0.02251, 0.4068), (-0.01165, -0.02018, 0.4068), (-0.01648, -0.01648, 0.4068), (-0.02018, -0.01165, 0.4068), (-0.02251, -0.00603, 0.4068), (-0.02266, -2.115e-08, 0.406), (-0.02188, 0.005864, 0.406), (-0.01962, 0.01133, 0.406), (-0.01602, 0.01602, 0.406), (-0.01133, 0.01962, 0.406), (-0.005864, 0.02188, 0.406), (-2.114e-07, 0.02266, 0.406), (0.005863, 0.02188, 0.406), (0.01133, 0.01962, 0.406), (0.01602, 0.01602, 0.406), (0.01962, 0.01133, 0.406), (0.02188, 0.005864, 0.406), (0.02266, 3.587e-07, 0.406), (0.02188, -0.005863, 0.406), (0.01962, -0.01133, 0.406), (0.01602, -0.01602, 0.406), (0.01133, -0.01962, 0.406), (0.005864, -0.02188, 0.406), (1.682e-07, -0.02266, 0.406), (-0.005864, -0.02188, 0.406), (-0.01133, -0.01962, 0.406), (-0.01602, -0.01602, 0.406), (-0.01962, -0.01133, 0.406), (-0.02188, -0.005864, 0.406), (-0.04101, -6.173e-10, 0.004878), (-0.03962, 0.01062, 0.004878), (-0.03552, 0.02051, 0.004878), (-0.029, 0.029, 0.004878), (-0.02051, 0.03552, 0.004878), (-0.01062, 0.03962, 0.004878), (-1.922e-07, 0.04101, 0.004878), (0.01062, 0.03962, 0.004878), (0.02051, 0.03552, 0.004878), (0.029, 0.029, 0.004878), (0.03552, 0.02051, 0.004878), (0.03962, 0.01062, 0.004878), (0.04101, 3.398e-07, 0.004878), (0.03962, -0.01061, 0.004878), (0.03552, -0.02051, 0.004878), (0.029, -0.029, 0.004878), (0.02051, -0.03552, 0.004879), (0.01062, -0.03962, 0.004879), (1.481e-07, -0.04101, 0.004879), (-0.01062, -0.03962, 0.004879), (-0.02051, -0.03552, 0.004879), (-0.029, -0.029, 0.004879), (-0.03552, -0.02051, 0.004879), (-0.03962, -0.01062, 0.004879), (-0.03804, 3.497e-09, 0.004694), (-0.03674, 0.009845, 0.004694), (-0.03294, 0.01902, 0.004694), (-0.0269, 0.0269, 0.004694), (-0.01902, 0.03294, 0.004694), (-0.009845, 0.03674, 0.004694), (-1.885e-07, 0.03804, 0.004694), (0.009845, 0.03674, 0.004694), (0.01902, 0.03294, 0.004694), (0.0269, 0.0269, 0.004694), (0.03294, 0.01902, 0.004694), (0.03674, 0.009845, 0.004694), (0.03804, 3.361e-07, 0.004695), (0.03674, -0.009845, 0.004695), (0.03294, -0.01902, 0.004695), (0.0269, -0.0269, 0.004695), (0.01902, -0.03294, 0.004695), (0.009845, -0.03674, 0.004695), (1.441e-07, -0.03804, 0.004695), (-0.009845, -0.03674, 0.004695), (-0.01902, -0.03294, 0.004695), (-0.0269, -0.0269, 0.004695), (-0.03294, -0.01902, 0.004695), (-0.03674, -0.009845, 0.004695), (-2.225e-08, 1.69e-07, 0.003408)], [], [(23, 24, 69, 68), (11, 38, 83, 56), (10, 12, 57, 55), (24, 25, 70, 69), (37, 11, 56, 82), (38, 39, 84, 83), (25, 26, 71, 70), (12, 13, 58, 57), (39, 40, 85, 84), (26, 27, 72, 71), (1129, 14, 59, 1130), (40, 41, 86, 85), (0, 1, 46), (27, 28, 73, 72), (1105, 15, 60, 1106), (41, 42, 87, 86), (1177, 2, 47, 1178), (28, 29, 74, 73), (15, 16, 61, 60), (42, 43, 88, 87), (1153, 3, 48, 1154), (29, 30, 75, 74), (16, 17, 62, 61), (43, 44, 89, 88), (3, 4, 49, 48), (30, 31, 76, 75), (17, 18, 63, 62), (44, 45, 90, 89), (1081, 5, 50, 1082), (31, 32, 77, 76), (18, 19, 64, 63), (5, 6, 51, 50), (32, 33, 78, 77), (19, 20, 65, 64), (6, 7, 52, 51), (33, 34, 79, 78), (20, 21, 66, 65), (7, 8, 53, 52), (34, 35, 80, 79), (21, 22, 67, 66), (8, 9, 54, 53), (35, 36, 81, 80), (22, 23, 68, 67), (9, 10, 55, 54), (36, 37, 82, 81), (63, 64, 109, 108), (50, 51, 96, 95), (77, 78, 123, 122), (64, 65, 110, 109), (51, 52, 97, 96), (78, 79, 124, 123), (65, 66, 111, 110), (52, 53, 98, 97), (79, 80, 125, 124), (66, 67, 112, 111), (53, 54, 99, 98), (80, 81, 126, 125), (67, 68, 113, 112), (54, 55, 100, 99), (81, 82, 127, 126), (68, 69, 114, 113), (56, 83, 128, 101), (55, 57, 102, 100), (69, 70, 115, 114), (82, 56, 101, 127), (83, 84, 129, 128), (70, 71, 116, 115), (57, 58, 103, 102), (84, 85, 130, 129), (71, 72, 117, 116), (1130, 59, 104, 1131), (85, 86, 131, 130), (0, 46, 91), (72, 73, 118, 117), (1106, 60, 105, 1107), (86, 87, 132, 131), (1178, 47, 92, 1179), (73, 74, 119, 118), (60, 61, 106, 105), (87, 88, 133, 132), (1154, 48, 93, 1155), (74, 75, 120, 119), (61, 62, 107, 106), (88, 89, 134, 133), (48, 49, 94, 93), (75, 76, 121, 120), (62, 63, 108, 107), (89, 90, 135, 134), (1082, 50, 95, 1083), (76, 77, 122, 121), (111, 112, 157, 156), (98, 99, 144, 143), (125, 126, 171, 170), (112, 113, 158, 157), (99, 100, 145, 144), (126, 127, 172, 171), (113, 114, 159, 158), (101, 128, 173, 146), (100, 102, 147, 145), (114, 115, 160, 159), (127, 101, 146, 172), (128, 129, 174, 173), (115, 116, 161, 160), (102, 103, 148, 147), (129, 130, 175, 174), (116, 117, 162, 161), (1131, 104, 149, 1132), (130, 131, 176, 175), (0, 91, 136), (117, 118, 163, 162), (1107, 105, 150, 1108), (131, 132, 177, 176), (1179, 92, 137, 1180), (118, 119, 164, 163), (105, 106, 151, 150), (132, 133, 178, 177), (1155, 93, 138, 1156), (119, 120, 165, 164), (106, 107, 152, 151), (133, 134, 179, 178), (93, 94, 139, 138), (120, 121, 166, 165), (107, 108, 153, 152), (134, 135, 180, 179), (1083, 95, 140, 1084), (121, 122, 167, 166), (108, 109, 154, 153), (95, 96, 141, 140), (122, 123, 168, 167), (109, 110, 155, 154), (96, 97, 142, 141), (123, 124, 169, 168), (110, 111, 156, 155), (97, 98, 143, 142), (124, 125, 170, 169), (145, 147, 192, 190), (159, 160, 205, 204), (172, 146, 191, 217), (173, 174, 219, 218), (160, 161, 206, 205), (147, 148, 193, 192), (174, 175, 220, 219), (161, 162, 207, 206), (1132, 149, 194, 1133), (175, 176, 221, 220), (0, 136, 181), (162, 163, 208, 207), (1108, 150, 195, 1109), (176, 177, 222, 221), (1180, 137, 182, 1181), (163, 164, 209, 208), (150, 151, 196, 195), (177, 178, 223, 222), (1156, 138, 183, 1157), (164, 165, 210, 209), (151, 152, 197, 196), (178, 179, 224, 223), (138, 139, 184, 183), (165, 166, 211, 210), (152, 153, 198, 197), (179, 180, 225, 224), (1084, 140, 185, 1085), (166, 167, 212, 211), (153, 154, 199, 198), (140, 141, 186, 185), (167, 168, 213, 212), (154, 155, 200, 199), (141, 142, 187, 186), (168, 169, 214, 213), (155, 156, 201, 200), (142, 143, 188, 187), (169, 170, 215, 214), (156, 157, 202, 201), (143, 144, 189, 188), (170, 171, 216, 215), (157, 158, 203, 202), (144, 145, 190, 189), (171, 172, 217, 216), (158, 159, 204, 203), (146, 173, 218, 191), (1133, 194, 239, 1134), (220, 221, 266, 265), (0, 181, 226), (207, 208, 253, 252), (1109, 195, 240, 1110), (221, 222, 267, 266), (1181, 182, 227, 1182), (208, 209, 254, 253), (195, 196, 241, 240), (222, 223, 268, 267), (1157, 183, 228, 1158), (209, 210, 255, 254), (196, 197, 242, 241), (223, 224, 269, 268), (183, 184, 229, 228), (210, 211, 256, 255), (197, 198, 243, 242), (224, 225, 270, 269), (1085, 185, 230, 1086), (211, 212, 257, 256), (198, 199, 244, 243), (185, 186, 231, 230), (212, 213, 258, 257), (199, 200, 245, 244), (186, 187, 232, 231), (213, 214, 259, 258), (200, 201, 246, 245), (187, 188, 233, 232), (214, 215, 260, 259), (201, 202, 247, 246), (188, 189, 234, 233), (215, 216, 261, 260), (202, 203, 248, 247), (189, 190, 235, 234), (216, 217, 262, 261), (203, 204, 249, 248), (191, 218, 263, 236), (190, 192, 237, 235), (204, 205, 250, 249), (217, 191, 236, 262), (218, 219, 264, 263), (205, 206, 251, 250), (192, 193, 238, 237), (219, 220, 265, 264), (206, 207, 252, 251), (241, 242, 287, 286), (268, 269, 314, 313), (228, 229, 274, 273), (255, 256, 301, 300), (242, 243, 288, 287), (269, 270, 315, 314), (1086, 230, 275, 1087), (256, 257, 302, 301), (243, 244, 289, 288), (230, 231, 276, 275), (257, 258, 303, 302), (244, 245, 290, 289), (231, 232, 277, 276), (258, 259, 304, 303), (245, 246, 291, 290), (232, 233, 278, 277), (259, 260, 305, 304), (246, 247, 292, 291), (233, 234, 279, 278), (260, 261, 306, 305), (247, 248, 293, 292), (234, 235, 280, 279), (261, 262, 307, 306), (248, 249, 294, 293), (236, 263, 308, 281), (235, 237, 282, 280), (249, 250, 295, 294), (262, 236, 281, 307), (263, 264, 309, 308), (250, 251, 296, 295), (237, 238, 283, 282), (264, 265, 310, 309), (251, 252, 297, 296), (1134, 239, 284, 1135), (265, 266, 311, 310), (0, 226, 271), (252, 253, 298, 297), (1110, 240, 285, 1111), (266, 267, 312, 311), (1182, 227, 272, 1183), (253, 254, 299, 298), (240, 241, 286, 285), (267, 268, 313, 312), (1158, 228, 273, 1159), (254, 255, 300, 299), (302, 303, 348, 347), (289, 290, 335, 334), (276, 277, 322, 321), (303, 304, 349, 348), (290, 291, 336, 335), (277, 278, 323, 322), (304, 305, 350, 349), (291, 292, 337, 336), (278, 279, 324, 323), (305, 306, 351, 350), (292, 293, 338, 337), (279, 280, 325, 324), (306, 307, 352, 351), (293, 294, 339, 338), (281, 308, 353, 326), (280, 282, 327, 325), (294, 295, 340, 339), (307, 281, 326, 352), (308, 309, 354, 353), (295, 296, 341, 340), (282, 283, 328, 327), (309, 310, 355, 354), (296, 297, 342, 341), (1135, 284, 329, 1136), (310, 311, 356, 355), (0, 271, 316), (297, 298, 343, 342), (1111, 285, 330, 1112), (311, 312, 357, 356), (1183, 272, 317, 1184), (298, 299, 344, 343), (285, 286, 331, 330), (312, 313, 358, 357), (1159, 273, 318, 1160), (299, 300, 345, 344), (286, 287, 332, 331), (313, 314, 359, 358), (273, 274, 319, 318), (300, 301, 346, 345), (287, 288, 333, 332), (314, 315, 360, 359), (1087, 275, 320, 1088), (301, 302, 347, 346), (288, 289, 334, 333), (275, 276, 321, 320), (323, 324, 369, 368), (350, 351, 396, 395), (337, 338, 383, 382), (324, 325, 370, 369), (351, 352, 397, 396), (338, 339, 384, 383), (326, 353, 398, 371), (325, 327, 372, 370), (339, 340, 385, 384), (352, 326, 371, 397), (353, 354, 399, 398), (340, 341, 386, 385), (327, 328, 373, 372), (354, 355, 400, 399), (341, 342, 387, 386), (1136, 329, 374, 1137), (355, 356, 401, 400), (0, 316, 361), (342, 343, 388, 387), (1112, 330, 375, 1113), (356, 357, 402, 401), (1184, 317, 362, 1185), (343, 344, 389, 388), (330, 331, 376, 375), (357, 358, 403, 402), (1160, 318, 363, 1161), (344, 345, 390, 389), (331, 332, 377, 376), (358, 359, 404, 403), (318, 319, 364, 363), (345, 346, 391, 390), (332, 333, 378, 377), (359, 360, 405, 404), (1088, 320, 365, 1089), (346, 347, 392, 391), (333, 334, 379, 378), (320, 321, 366, 365), (347, 348, 393, 392), (334, 335, 380, 379), (321, 322, 367, 366), (348, 349, 394, 393), (335, 336, 381, 380), (322, 323, 368, 367), (349, 350, 395, 394), (336, 337, 382, 381), (397, 371, 416, 442), (398, 399, 444, 443), (385, 386, 431, 430), (372, 373, 418, 417), (399, 400, 445, 444), (386, 387, 432, 431), (1137, 374, 419, 1138), (400, 401, 446, 445), (0, 361, 406), (387, 388, 433, 432), (1113, 375, 420, 1114), (401, 402, 447, 446), (1185, 362, 407, 1186), (388, 389, 434, 433), (375, 376, 421, 420), (402, 403, 448, 447), (1161, 363, 408, 1162), (389, 390, 435, 434), (376, 377, 422, 421), (403, 404, 449, 448), (363, 364, 409, 408), (390, 391, 436, 435), (377, 378, 423, 422), (404, 405, 450, 449), (1089, 365, 410, 1090), (391, 392, 437, 436), (378, 379, 424, 423), (365, 366, 411, 410), (392, 393, 438, 437), (379, 380, 425, 424), (366, 367, 412, 411), (393, 394, 439, 438), (380, 381, 426, 425), (367, 368, 413, 412), (394, 395, 440, 439), (381, 382, 427, 426), (368, 369, 414, 413), (395, 396, 441, 440), (382, 383, 428, 427), (369, 370, 415, 414), (396, 397, 442, 441), (383, 384, 429, 428), (371, 398, 443, 416), (370, 372, 417, 415), (384, 385, 430, 429), (432, 433, 478, 477), (1114, 420, 465, 1115), (446, 447, 492, 491), (1186, 407, 452, 1187), (433, 434, 479, 478), (420, 421, 466, 465), (447, 448, 493, 492), (1162, 408, 453, 1163), (434, 435, 480, 479), (421, 422, 467, 466), (448, 449, 494, 493), (408, 409, 454, 453), (435, 436, 481, 480), (422, 423, 468, 467), (449, 450, 495, 494), (1090, 410, 455, 1091), (436, 437, 482, 481), (423, 424, 469, 468), (410, 411, 456, 455), (437, 438, 483, 482), (424, 425, 470, 469), (411, 412, 457, 456), (438, 439, 484, 483), (425, 426, 471, 470), (412, 413, 458, 457), (439, 440, 485, 484), (426, 427, 472, 471), (413, 414, 459, 458), (440, 441, 486, 485), (427, 428, 473, 472), (414, 415, 460, 459), (441, 442, 487, 486), (428, 429, 474, 473), (416, 443, 488, 461), (415, 417, 462, 460), (429, 430, 475, 474), (442, 416, 461, 487), (443, 444, 489, 488), (430, 431, 476, 475), (417, 418, 463, 462), (444, 445, 490, 489), (431, 432, 477, 476), (1138, 419, 464, 1139), (445, 446, 491, 490), (0, 406, 451), (453, 454, 499, 498), (480, 481, 526, 525), (467, 468, 513, 512), (494, 495, 540, 539), (1091, 455, 500, 1092), (481, 482, 527, 526), (468, 469, 514, 513), (455, 456, 501, 500), (482, 483, 528, 527), (469, 470, 515, 514), (456, 457, 502, 501), (483, 484, 529, 528), (470, 471, 516, 515), (457, 458, 503, 502), (484, 485, 530, 529), (471, 472, 517, 516), (458, 459, 504, 503), (485, 486, 531, 530), (472, 473, 518, 517), (459, 460, 505, 504), (486, 487, 532, 531), (473, 474, 519, 518), (461, 488, 533, 506), (460, 462, 507, 505), (474, 475, 520, 519), (487, 461, 506, 532), (488, 489, 534, 533), (475, 476, 521, 520), (462, 463, 508, 507), (489, 490, 535, 534), (476, 477, 522, 521), (1139, 464, 509, 1140), (490, 491, 536, 535), (0, 451, 496), (477, 478, 523, 522), (1115, 465, 510, 1116), (491, 492, 537, 536), (1187, 452, 497, 1188), (478, 479, 524, 523), (465, 466, 511, 510), (492, 493, 538, 537), (1163, 453, 498, 1164), (479, 480, 525, 524), (466, 467, 512, 511), (493, 494, 539, 538), (501, 502, 547, 546), (528, 529, 574, 573), (515, 516, 561, 560), (502, 503, 548, 547), (529, 530, 575, 574), (516, 517, 562, 561), (503, 504, 549, 548), (530, 531, 576, 575), (517, 518, 563, 562), (504, 505, 550, 549), (531, 532, 577, 576), (518, 519, 564, 563), (506, 533, 578, 551), (505, 507, 552, 550), (519, 520, 565, 564), (532, 506, 551, 577), (533, 534, 579, 578), (520, 521, 566, 565), (507, 508, 553, 552), (534, 535, 580, 579), (521, 522, 567, 566), (1140, 509, 554, 1141), (535, 536, 581, 580), (0, 496, 541), (522, 523, 568, 567), (1116, 510, 555, 1117), (536, 537, 582, 581), (1188, 497, 542, 1189), (523, 524, 569, 568), (510, 511, 556, 555), (537, 538, 583, 582), (1164, 498, 543, 1165), (524, 525, 570, 569), (511, 512, 557, 556), (538, 539, 584, 583), (498, 499, 544, 543), (525, 526, 571, 570), (512, 513, 558, 557), (539, 540, 585, 584), (1092, 500, 545, 1093), (526, 527, 572, 571), (513, 514, 559, 558), (500, 501, 546, 545), (527, 528, 573, 572), (514, 515, 560, 559), (562, 563, 608, 607), (549, 550, 595, 594), (576, 577, 622, 621), (563, 564, 609, 608), (551, 578, 623, 596), (550, 552, 597, 595), (564, 565, 610, 609), (577, 551, 596, 622), (578, 579, 624, 623), (565, 566, 611, 610), (552, 553, 598, 597), (579, 580, 625, 624), (566, 567, 612, 611), (1141, 554, 599, 1142), (580, 581, 626, 625), (0, 541, 586), (567, 568, 613, 612), (1117, 555, 600, 1118), (581, 582, 627, 626), (1189, 542, 587, 1190), (568, 569, 614, 613), (555, 556, 601, 600), (582, 583, 628, 627), (1165, 543, 588, 1166), (569, 570, 615, 614), (556, 557, 602, 601), (583, 584, 629, 628), (543, 544, 589, 588), (570, 571, 616, 615), (557, 558, 603, 602), (584, 585, 630, 629), (1093, 545, 590, 1094), (571, 572, 617, 616), (558, 559, 604, 603), (545, 546, 591, 590), (572, 573, 618, 617), (559, 560, 605, 604), (546, 547, 592, 591), (573, 574, 619, 618), (560, 561, 606, 605), (547, 548, 593, 592), (574, 575, 620, 619), (561, 562, 607, 606), (548, 549, 594, 593), (575, 576, 621, 620), (610, 611, 656, 655), (597, 598, 643, 642), (624, 625, 670, 669), (611, 612, 657, 656), (1142, 599, 644, 1143), (625, 626, 671, 670), (0, 586, 631), (612, 613, 658, 657), (1118, 600, 645, 1119), (626, 627, 672, 671), (1190, 587, 632, 1191), (613, 614, 659, 658), (600, 601, 646, 645), (627, 628, 673, 672), (1166, 588, 633, 1167), (614, 615, 660, 659), (601, 602, 647, 646), (628, 629, 674, 673), (588, 589, 634, 633), (615, 616, 661, 660), (602, 603, 648, 647), (629, 630, 675, 674), (1094, 590, 635, 1095), (616, 617, 662, 661), (603, 604, 649, 648), (590, 591, 636, 635), (617, 618, 663, 662), (604, 605, 650, 649), (591, 592, 637, 636), (618, 619, 664, 663), (605, 606, 651, 650), (592, 593, 638, 637), (619, 620, 665, 664), (606, 607, 652, 651), (593, 594, 639, 638), (620, 621, 666, 665), (607, 608, 653, 652), (594, 595, 640, 639), (621, 622, 667, 666), (608, 609, 654, 653), (596, 623, 668, 641), (595, 597, 642, 640), (609, 610, 655, 654), (622, 596, 641, 667), (623, 624, 669, 668), (671, 672, 717, 716), (1191, 632, 677, 1192), (658, 659, 704, 703), (645, 646, 691, 690), (672, 673, 718, 717), (1167, 633, 678, 1168), (659, 660, 705, 704), (646, 647, 692, 691), (673, 674, 719, 718), (633, 634, 679, 678), (660, 661, 706, 705), (647, 648, 693, 692), (674, 675, 720, 719), (1095, 635, 680, 1096), (661, 662, 707, 706), (648, 649, 694, 693), (635, 636, 681, 680), (662, 663, 708, 707), (649, 650, 695, 694), (636, 637, 682, 681), (663, 664, 709, 708), (650, 651, 696, 695), (637, 638, 683, 682), (664, 665, 710, 709), (651, 652, 697, 696), (638, 639, 684, 683), (665, 666, 711, 710), (652, 653, 698, 697), (639, 640, 685, 684), (666, 667, 712, 711), (653, 654, 699, 698), (641, 668, 713, 686), (640, 642, 687, 685), (654, 655, 700, 699), (667, 641, 686, 712), (668, 669, 714, 713), (655, 656, 701, 700), (642, 643, 688, 687), (669, 670, 715, 714), (656, 657, 702, 701), (1143, 644, 689, 1144), (670, 671, 716, 715), (0, 631, 676), (657, 658, 703, 702), (1119, 645, 690, 1120), (692, 693, 738, 737), (719, 720, 765, 764), (1096, 680, 725, 1097), (706, 707, 752, 751), (693, 694, 739, 738), (680, 681, 726, 725), (707, 708, 753, 752), (694, 695, 740, 739), (681, 682, 727, 726), (708, 709, 754, 753), (695, 696, 741, 740), (682, 683, 728, 727), (709, 710, 755, 754), (696, 697, 742, 741), (683, 684, 729, 728), (710, 711, 756, 755), (697, 698, 743, 742), (684, 685, 730, 729), (711, 712, 757, 756), (698, 699, 744, 743), (686, 713, 758, 731), (685, 687, 732, 730), (699, 700, 745, 744), (712, 686, 731, 757), (713, 714, 759, 758), (700, 701, 746, 745), (687, 688, 733, 732), (714, 715, 760, 759), (701, 702, 747, 746), (1144, 689, 734, 1145), (715, 716, 761, 760), (0, 676, 721), (702, 703, 748, 747), (1120, 690, 735, 1121), (716, 717, 762, 761), (1192, 677, 722, 1193), (703, 704, 749, 748), (690, 691, 736, 735), (717, 718, 763, 762), (1168, 678, 723, 1169), (704, 705, 750, 749), (691, 692, 737, 736), (718, 719, 764, 763), (678, 679, 724, 723), (705, 706, 751, 750), (740, 741, 786, 785), (727, 728, 773, 772), (754, 755, 800, 799), (741, 742, 787, 786), (728, 729, 774, 773), (755, 756, 801, 800), (742, 743, 788, 787), (729, 730, 775, 774), (756, 757, 802, 801), (743, 744, 789, 788), (731, 758, 803, 776), (730, 732, 777, 775), (744, 745, 790, 789), (757, 731, 776, 802), (758, 759, 804, 803), (745, 746, 791, 790), (732, 733, 778, 777), (759, 760, 805, 804), (746, 747, 792, 791), (1145, 734, 779, 1146), (760, 761, 806, 805), (0, 721, 766), (747, 748, 793, 792), (1121, 735, 780, 1122), (761, 762, 807, 806), (1193, 722, 767, 1194), (748, 749, 794, 793), (735, 736, 781, 780), (762, 763, 808, 807), (1169, 723, 768, 1170), (749, 750, 795, 794), (736, 737, 782, 781), (763, 764, 809, 808), (723, 724, 769, 768), (750, 751, 796, 795), (737, 738, 783, 782), (764, 765, 810, 809), (1097, 725, 770, 1098), (751, 752, 797, 796), (738, 739, 784, 783), (725, 726, 771, 770), (752, 753, 798, 797), (739, 740, 785, 784), (726, 727, 772, 771), (753, 754, 799, 798), (801, 802, 847, 846), (788, 789, 834, 833), (776, 803, 848, 821), (775, 777, 822, 820), (789, 790, 835, 834), (802, 776, 821, 847), (803, 804, 849, 848), (790, 791, 836, 835), (777, 778, 823, 822), (804, 805, 850, 849), (791, 792, 837, 836), (1146, 779, 824, 1147), (805, 806, 851, 850), (0, 766, 811), (792, 793, 838, 837), (1122, 780, 825, 1123), (806, 807, 852, 851), (1194, 767, 812, 1195), (793, 794, 839, 838), (780, 781, 826, 825), (807, 808, 853, 852), (1170, 768, 813, 1171), (794, 795, 840, 839), (781, 782, 827, 826), (808, 809, 854, 853), (768, 769, 814, 813), (795, 796, 841, 840), (782, 783, 828, 827), (809, 810, 855, 854), (1098, 770, 815, 1099), (796, 797, 842, 841), (783, 784, 829, 828), (770, 771, 816, 815), (797, 798, 843, 842), (784, 785, 830, 829), (771, 772, 817, 816), (798, 799, 844, 843), (785, 786, 831, 830), (772, 773, 818, 817), (799, 800, 845, 844), (786, 787, 832, 831), (773, 774, 819, 818), (800, 801, 846, 845), (787, 788, 833, 832), (774, 775, 820, 819), (822, 823, 868, 867), (849, 850, 895, 894), (836, 837, 882, 881), (1147, 824, 869, 1148), (850, 851, 896, 895), (0, 811, 856), (837, 838, 883, 882), (1123, 825, 870, 1124), (851, 852, 897, 896), (1195, 812, 857, 1196), (838, 839, 884, 883), (825, 826, 871, 870), (852, 853, 898, 897), (1171, 813, 858, 1172), (839, 840, 885, 884), (826, 827, 872, 871), (853, 854, 899, 898), (813, 814, 859, 858), (840, 841, 886, 885), (827, 828, 873, 872), (854, 855, 900, 899), (1099, 815, 860, 1100), (841, 842, 887, 886), (828, 829, 874, 873), (815, 816, 861, 860), (842, 843, 888, 887), (829, 830, 875, 874), (816, 817, 862, 861), (843, 844, 889, 888), (830, 831, 876, 875), (817, 818, 863, 862), (844, 845, 890, 889), (831, 832, 877, 876), (818, 819, 864, 863), (845, 846, 891, 890), (832, 833, 878, 877), (819, 820, 865, 864), (846, 847, 892, 891), (833, 834, 879, 878), (821, 848, 893, 866), (820, 822, 867, 865), (834, 835, 880, 879), (847, 821, 866, 892), (848, 849, 894, 893), (835, 836, 881, 880), (863, 864, 909, 908), (890, 891, 936, 935), (877, 878, 923, 922), (864, 865, 910, 909), (891, 892, 937, 936), (878, 879, 924, 923), (866, 893, 938, 911), (865, 867, 912, 910), (879, 880, 925, 924), (892, 866, 911, 937), (893, 894, 939, 938), (880, 881, 926, 925), (867, 868, 913, 912), (894, 895, 940, 939), (881, 882, 927, 926), (1148, 869, 914, 1149), (895, 896, 941, 940), (0, 856, 901), (882, 883, 928, 927), (1124, 870, 915, 1125), (896, 897, 942, 941), (1196, 857, 902, 1197), (883, 884, 929, 928), (870, 871, 916, 915), (897, 898, 943, 942), (1172, 858, 903, 1173), (884, 885, 930, 929), (871, 872, 917, 916), (898, 899, 944, 943), (858, 859, 904, 903), (885, 886, 931, 930), (872, 873, 918, 917), (899, 900, 945, 944), (1100, 860, 905, 1101), (886, 887, 932, 931), (873, 874, 919, 918), (860, 861, 906, 905), (887, 888, 933, 932), (874, 875, 920, 919), (861, 862, 907, 906), (888, 889, 934, 933), (875, 876, 921, 920), (862, 863, 908, 907), (889, 890, 935, 934), (876, 877, 922, 921), (937, 911, 956, 982), (938, 939, 984, 983), (925, 926, 971, 970), (912, 913, 958, 957), (939, 940, 985, 984), (926, 927, 972, 971), (1149, 914, 959, 1150), (940, 941, 986, 985), (0, 901, 946), (927, 928, 973, 972), (1125, 915, 960, 1126), (941, 942, 987, 986), (1197, 902, 947, 1198), (928, 929, 974, 973), (915, 916, 961, 960), (942, 943, 988, 987), (1173, 903, 948, 1174), (929, 930, 975, 974), (916, 917, 962, 961), (943, 944, 989, 988), (903, 904, 949, 948), (930, 931, 976, 975), (917, 918, 963, 962), (944, 945, 990, 989), (1101, 905, 950, 1102), (931, 932, 977, 976), (918, 919, 964, 963), (905, 906, 951, 950), (932, 933, 978, 977), (919, 920, 965, 964), (906, 907, 952, 951), (933, 934, 979, 978), (920, 921, 966, 965), (907, 908, 953, 952), (934, 935, 980, 979), (921, 922, 967, 966), (908, 909, 954, 953), (935, 936, 981, 980), (922, 923, 968, 967), (909, 910, 955, 954), (936, 937, 982, 981), (923, 924, 969, 968), (911, 938, 983, 956), (910, 912, 957, 955), (924, 925, 970, 969), (972, 973, 1018, 1017), (1126, 960, 1005, 1127), (986, 987, 1032, 1031), (1198, 947, 992, 1199), (973, 974, 1019, 1018), (960, 961, 1006, 1005), (987, 988, 1033, 1032), (1174, 948, 993, 1175), (974, 975, 1020, 1019), (961, 962, 1007, 1006), (988, 989, 1034, 1033), (948, 949, 994, 993), (975, 976, 1021, 1020), (962, 963, 1008, 1007), (989, 990, 1035, 1034), (1102, 950, 995, 1103), (976, 977, 1022, 1021), (963, 964, 1009, 1008), (950, 951, 996, 995), (977, 978, 1023, 1022), (964, 965, 1010, 1009), (951, 952, 997, 996), (978, 979, 1024, 1023), (965, 966, 1011, 1010), (952, 953, 998, 997), (979, 980, 1025, 1024), (966, 967, 1012, 1011), (953, 954, 999, 998), (980, 981, 1026, 1025), (967, 968, 1013, 1012), (954, 955, 1000, 999), (981, 982, 1027, 1026), (968, 969, 1014, 1013), (956, 983, 1028, 1001), (955, 957, 1002, 1000), (969, 970, 1015, 1014), (982, 956, 1001, 1027), (983, 984, 1029, 1028), (970, 971, 1016, 1015), (957, 958, 1003, 1002), (984, 985, 1030, 1029), (971, 972, 1017, 1016), (1150, 959, 1004, 1151), (985, 986, 1031, 1030), (0, 946, 991), (993, 994, 1039, 1038), (1020, 1021, 1066, 1065), (1007, 1008, 1053, 1052), (1034, 1035, 1080, 1079), (1103, 995, 1040, 1104), (1021, 1022, 1067, 1066), (1008, 1009, 1054, 1053), (995, 996, 1041, 1040), (1022, 1023, 1068, 1067), (1009, 1010, 1055, 1054), (996, 997, 1042, 1041), (1023, 1024, 1069, 1068), (1010, 1011, 1056, 1055), (997, 998, 1043, 1042), (1024, 1025, 1070, 1069), (1011, 1012, 1057, 1056), (998, 999, 1044, 1043), (1025, 1026, 1071, 1070), (1012, 1013, 1058, 1057), (999, 1000, 1045, 1044), (1026, 1027, 1072, 1071), (1013, 1014, 1059, 1058), (1001, 1028, 1073, 1046), (1000, 1002, 1047, 1045), (1014, 1015, 1060, 1059), (1027, 1001, 1046, 1072), (1028, 1029, 1074, 1073), (1015, 1016, 1061, 1060), (1002, 1003, 1048, 1047), (1029, 1030, 1075, 1074), (1016, 1017, 1062, 1061), (1151, 1004, 1049, 1152), (1030, 1031, 1076, 1075), (0, 991, 1036), (1017, 1018, 1063, 1062), (1127, 1005, 1050, 1128), (1031, 1032, 1077, 1076), (1199, 992, 1037, 1200), (1018, 1019, 1064, 1063), (1005, 1006, 1051, 1050), (1032, 1033, 1078, 1077), (1175, 993, 1038, 1176), (1019, 1020, 1065, 1064), (1006, 1007, 1052, 1051), (1033, 1034, 1079, 1078), (1041, 1042, 7, 6), (1068, 1069, 34, 33), (1055, 1056, 21, 20), (1042, 1043, 8, 7), (1069, 1070, 35, 34), (1056, 1057, 22, 21), (1043, 1044, 9, 8), (1070, 1071, 36, 35), (1057, 1058, 23, 22), (1044, 1045, 10, 9), (1071, 1072, 37, 36), (1058, 1059, 24, 23), (1046, 1073, 38, 11), (1045, 1047, 12, 10), (1059, 1060, 25, 24), (1072, 1046, 11, 37), (1073, 1074, 39, 38), (1060, 1061, 26, 25), (1047, 1048, 13, 12), (1074, 1075, 40, 39), (1061, 1062, 27, 26), (1152, 1049, 14, 1129), (1075, 1076, 41, 40), (0, 1036, 1), (1062, 1063, 28, 27), (1128, 1050, 15, 1105), (1076, 1077, 42, 41), (1200, 1037, 2, 1177), (1063, 1064, 29, 28), (1050, 1051, 16, 15), (1077, 1078, 43, 42), (1176, 1038, 3, 1153), (1064, 1065, 30, 29), (1051, 1052, 17, 16), (1078, 1079, 44, 43), (1038, 1039, 4, 3), (1065, 1066, 31, 30), (1052, 1053, 18, 17), (1079, 1080, 45, 44), (1104, 1040, 5, 1081), (1066, 1067, 32, 31), (1053, 1054, 19, 18), (1040, 1041, 6, 5), (1067, 1068, 33, 32), (1054, 1055, 20, 19), (1039, 1104, 1081, 4), (994, 1103, 1104, 1039), (949, 1102, 1103, 994), (904, 1101, 1102, 949), (859, 1100, 1101, 904), (814, 1099, 1100, 859), (769, 1098, 1099, 814), (724, 1097, 1098, 769), (679, 1096, 1097, 724), (634, 1095, 1096, 679), (589, 1094, 1095, 634), (544, 1093, 1094, 589), (499, 1092, 1093, 544), (454, 1091, 1092, 499), (409, 1090, 1091, 454), (364, 1089, 1090, 409), (319, 1088, 1089, 364), (274, 1087, 1088, 319), (229, 1086, 1087, 274), (184, 1085, 1086, 229), (139, 1084, 1085, 184), (94, 1083, 1084, 139), (49, 1082, 1083, 94), (4, 1081, 1082, 49), (1049, 1128, 1105, 14), (1004, 1127, 1128, 1049), (959, 1126, 1127, 1004), (914, 1125, 1126, 959), (869, 1124, 1125, 914), (824, 1123, 1124, 869), (779, 1122, 1123, 824), (734, 1121, 1122, 779), (689, 1120, 1121, 734), (644, 1119, 1120, 689), (599, 1118, 1119, 644), (554, 1117, 1118, 599), (509, 1116, 1117, 554), (464, 1115, 1116, 509), (419, 1114, 1115, 464), (374, 1113, 1114, 419), (329, 1112, 1113, 374), (284, 1111, 1112, 329), (239, 1110, 1111, 284), (194, 1109, 1110, 239), (149, 1108, 1109, 194), (104, 1107, 1108, 149), (59, 1106, 1107, 104), (14, 1105, 1106, 59), (1048, 1152, 1129, 13), (1003, 1151, 1152, 1048), (958, 1150, 1151, 1003), (913, 1149, 1150, 958), (868, 1148, 1149, 913), (823, 1147, 1148, 868), (778, 1146, 1147, 823), (733, 1145, 1146, 778), (688, 1144, 1145, 733), (643, 1143, 1144, 688), (598, 1142, 1143, 643), (553, 1141, 1142, 598), (508, 1140, 1141, 553), (463, 1139, 1140, 508), (418, 1138, 1139, 463), (373, 1137, 1138, 418), (328, 1136, 1137, 373), (283, 1135, 1136, 328), (238, 1134, 1135, 283), (193, 1133, 1134, 238), (148, 1132, 1133, 193), (103, 1131, 1132, 148), (58, 1130, 1131, 103), (13, 1129, 1130, 58), (1037, 1176, 1153, 2), (992, 1175, 1176, 1037), (947, 1174, 1175, 992), (902, 1173, 1174, 947), (857, 1172, 1173, 902), (812, 1171, 1172, 857), (767, 1170, 1171, 812), (722, 1169, 1170, 767), (677, 1168, 1169, 722), (632, 1167, 1168, 677), (587, 1166, 1167, 632), (542, 1165, 1166, 587), (497, 1164, 1165, 542), (452, 1163, 1164, 497), (407, 1162, 1163, 452), (362, 1161, 1162, 407), (317, 1160, 1161, 362), (272, 1159, 1160, 317), (227, 1158, 1159, 272), (182, 1157, 1158, 227), (137, 1156, 1157, 182), (92, 1155, 1156, 137), (47, 1154, 1155, 92), (2, 1153, 1154, 47), (1036, 1200, 1177, 1), (991, 1199, 1200, 1036), (946, 1198, 1199, 991), (901, 1197, 1198, 946), (856, 1196, 1197, 901), (811, 1195, 1196, 856), (766, 1194, 1195, 811), (721, 1193, 1194, 766), (676, 1192, 1193, 721), (631, 1191, 1192, 676), (586, 1190, 1191, 631), (541, 1189, 1190, 586), (496, 1188, 1189, 541), (451, 1187, 1188, 496), (406, 1186, 1187, 451), (361, 1185, 1186, 406), (316, 1184, 1185, 361), (271, 1183, 1184, 316), (226, 1182, 1183, 271), (181, 1181, 1182, 226), (136, 1180, 1181, 181), (91, 1179, 1180, 136), (46, 1178, 1179, 91), (1, 1177, 1178, 46), (90, 45, 1201), (540, 495, 1201), (990, 945, 1201), (945, 900, 1201), (45, 1080, 1201), (315, 270, 1201), (1080, 1035, 1201), (720, 675, 1201), (900, 855, 1201), (675, 630, 1201), (855, 810, 1201), (765, 720, 1201), (495, 450, 1201), (810, 765, 1201), (630, 585, 1201), (270, 225, 1201), (585, 540, 1201), (450, 405, 1201), (180, 135, 1201), (405, 360, 1201), (135, 90, 1201), (360, 315, 1201), (1035, 990, 1201), (225, 180, 1201)])
me_plane.polygons.foreach_set('use_smooth', [True] * 1224)
me_plane.materials.append(mat_glass___clear)
me_plane.use_remesh_preserve_volume = False
me_plane.use_remesh_preserve_attributes = False
me_plane.use_mirror_vertex_groups = False
me_plane.update()

# ---- objects
ob_vodka = bpy.data.objects.new('Vodka', me_plane)

# ---- transforms, parenting, visibility, modifiers, constraints
ob_vodka.location = (0.0, 0.0, 0.0)
ob_vodka.lineart.crease_threshold = 0.0
_m = ob_vodka.modifiers.new('Subsurf', 'SUBSURF')
_m.uv_smooth = 'PRESERVE_CORNERS'
_m.quality = 2
_m.levels = 2
_m.show_only_control_edges = False

# ---- collection membership
col_collection_1.objects.link(ob_vodka)

# ---- scene / render settings (as saved in the file)
scene.frame_start = 1; scene.frame_end = 250; scene.frame_set(1)
scene.render.engine = 'CYCLES'
scene.render.resolution_percentage = 50
scene.render.dither_intensity = 0.0
scene.cycles.use_denoising = False
scene.cycles.samples = 128
scene.cycles.sampling_pattern = 'TABULATED_SOBOL'
scene.cycles.use_adaptive_sampling = False
scene.cycles.use_light_tree = False
scene.cycles.blur_glossy = 0.0
scene.cycles.sample_clamp_indirect = 0.0
scene.view_settings.view_transform = 'Standard'
bpy.context.view_layer.update()

# ---- added for rendering (the .blend has no active camera and no usable light): camera, sun
cam_auto = bpy.data.cameras.new('AutoCamera')
cam_auto.lens = 50.0
cam_auto.sensor_width = 36.0
cam_auto.clip_end = 1000.0
ob_auto_camera = bpy.data.objects.new('AutoCamera', cam_auto)
scene.collection.objects.link(ob_auto_camera)
ob_auto_camera.location = (0.419354, -0.503225, 0.550541)
ob_auto_camera.rotation_euler = (1.09748, -7.21219e-08, 0.694738)
scene.camera = ob_auto_camera
light_auto_sun = bpy.data.lights.new('AutoSun', 'SUN')
light_auto_sun.energy = 3.0
light_auto_sun.angle = 0.0523599
ob_auto_sun = bpy.data.objects.new('AutoSun', light_auto_sun)
scene.collection.objects.link(ob_auto_sun)
ob_auto_sun.rotation_euler = (0.872665, 0.174533, 0.523599)
bpy.context.view_layer.update()
